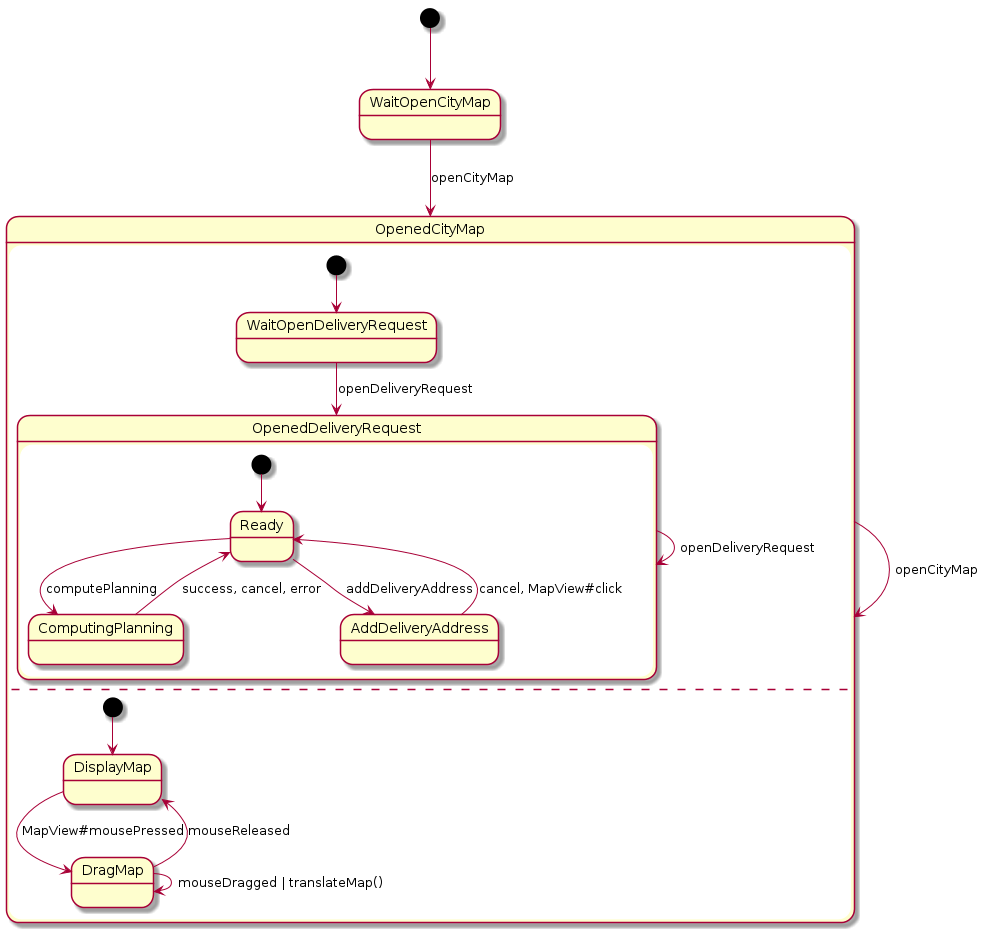

The diagram above was rendered by PlantUML. Its source (embedded in the PNG):
@startuml

[*] --> WaitOpenCityMap

WaitOpenCityMap --> OpenedCityMap: openCityMap
OpenedCityMap --> OpenedCityMap: openCityMap

state OpenedCityMap {
    [*] --> WaitOpenDeliveryRequest

    WaitOpenDeliveryRequest --> OpenedDeliveryRequest: openDeliveryRequest
    OpenedDeliveryRequest --> OpenedDeliveryRequest: openDeliveryRequest

    state OpenedDeliveryRequest {
        [*] --> Ready

        Ready --> ComputingPlanning: computePlanning
        ComputingPlanning --> Ready: success, cancel, error

        Ready --> AddDeliveryAddress: addDeliveryAddress
        AddDeliveryAddress --> Ready: cancel, MapView#click
    }

    --

    [*] --> DisplayMap

    DisplayMap --> DragMap: MapView#mousePressed
    DragMap --> DragMap: mouseDragged | translateMap()
    DragMap --> DisplayMap: mouseReleased
}

@enduml